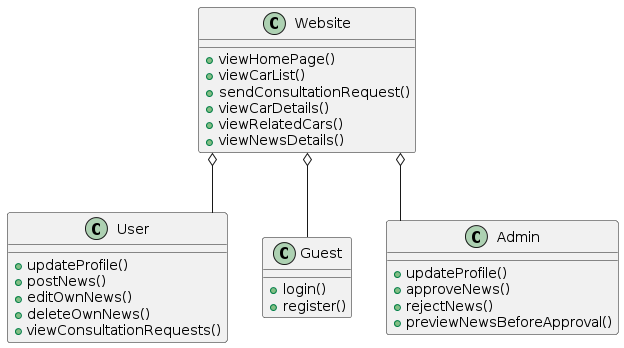

The diagram above was rendered by PlantUML. Its source (embedded in the PNG):
@startuml
skinparam linetype ortho

class Website {
    +viewHomePage()
    +viewCarList()
    +sendConsultationRequest()
    +viewCarDetails()
    +viewRelatedCars()
    +viewNewsDetails()
}

class User {
    +updateProfile()
    +postNews()
    +editOwnNews()
    +deleteOwnNews()
    +viewConsultationRequests()
}

class Guest {
    +login()
    +register()
}

class Admin {
    +updateProfile()
    +approveNews()
    +rejectNews()
    +previewNewsBeforeApproval()
}

Website o-- User
Website o-- Guest
Website o-- Admin
@enduml